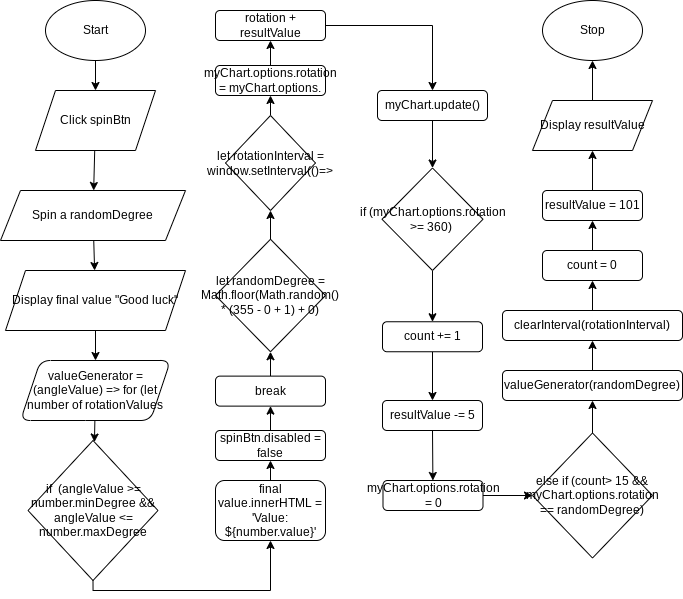

The diagram above was exported from draw.io. Its source (the exported page's mxGraphModel, read from the mxfile embedded in the PNG):
<mxGraphModel dx="1180" dy="598" grid="1" gridSize="10" guides="1" tooltips="1" connect="1" arrows="1" fold="1" page="1" pageScale="1" pageWidth="827" pageHeight="1169" math="0" shadow="0">
  <root>
    <mxCell id="0" />
    <mxCell id="1" parent="0" />
    <mxCell id="7" style="edgeStyle=none;html=1;entryX=0.5;entryY=0;entryDx=0;entryDy=0;" parent="1" source="2" target="6" edge="1">
      <mxGeometry relative="1" as="geometry" />
    </mxCell>
    <mxCell id="2" value="Start" style="ellipse;whiteSpace=wrap;html=1;" parent="1" vertex="1">
      <mxGeometry x="50" y="30" width="100" height="60" as="geometry" />
    </mxCell>
    <mxCell id="5" value="Stop" style="ellipse;whiteSpace=wrap;html=1;" parent="1" vertex="1">
      <mxGeometry x="547" y="30" width="100" height="60" as="geometry" />
    </mxCell>
    <mxCell id="13" style="edgeStyle=none;html=1;" parent="1" source="6" target="12" edge="1">
      <mxGeometry relative="1" as="geometry" />
    </mxCell>
    <mxCell id="6" value="Click spinBtn" style="shape=parallelogram;perimeter=parallelogramPerimeter;whiteSpace=wrap;html=1;fixedSize=1;rounded=0;" parent="1" vertex="1">
      <mxGeometry x="40" y="120" width="120" height="60" as="geometry" />
    </mxCell>
    <mxCell id="15" style="edgeStyle=none;html=1;" parent="1" source="12" target="14" edge="1">
      <mxGeometry relative="1" as="geometry" />
    </mxCell>
    <mxCell id="12" value="Spin a randomDegree" style="shape=parallelogram;perimeter=parallelogramPerimeter;whiteSpace=wrap;html=1;fixedSize=1;rounded=0;" parent="1" vertex="1">
      <mxGeometry x="5" y="220" width="185" height="50" as="geometry" />
    </mxCell>
    <mxCell id="18" style="edgeStyle=none;html=1;" parent="1" source="14" target="17" edge="1">
      <mxGeometry relative="1" as="geometry" />
    </mxCell>
    <mxCell id="14" value="Display final value &quot;Good luck&quot;" style="shape=parallelogram;perimeter=parallelogramPerimeter;whiteSpace=wrap;html=1;fixedSize=1;rounded=0;" parent="1" vertex="1">
      <mxGeometry x="10" y="300" width="180" height="60" as="geometry" />
    </mxCell>
    <mxCell id="94" style="edgeStyle=none;html=1;" edge="1" parent="1" source="16" target="37">
      <mxGeometry relative="1" as="geometry" />
    </mxCell>
    <mxCell id="16" value="if&amp;nbsp;(myChart.options.rotation &amp;gt;= 360)&amp;nbsp;" style="rhombus;whiteSpace=wrap;html=1;rounded=0;" parent="1" vertex="1">
      <mxGeometry x="386.5" y="197.5" width="101" height="102.5" as="geometry" />
    </mxCell>
    <mxCell id="20" style="edgeStyle=none;html=1;" parent="1" source="17" target="19" edge="1">
      <mxGeometry relative="1" as="geometry" />
    </mxCell>
    <mxCell id="17" value="valueGenerator = (angleValue) =&amp;gt; for (let number of rotationValues" style="shape=parallelogram;perimeter=parallelogramPerimeter;whiteSpace=wrap;html=1;fixedSize=1;rounded=1;" parent="1" vertex="1">
      <mxGeometry x="25" y="390" width="150" height="60" as="geometry" />
    </mxCell>
    <mxCell id="103" style="edgeStyle=orthogonalEdgeStyle;rounded=0;html=1;exitX=0.5;exitY=1;exitDx=0;exitDy=0;entryX=0.5;entryY=1;entryDx=0;entryDy=0;" edge="1" parent="1" source="19" target="36">
      <mxGeometry relative="1" as="geometry" />
    </mxCell>
    <mxCell id="19" value="if&amp;nbsp; (angleValue &amp;gt;= number.minDegree &amp;amp;&amp;amp; angleValue &amp;lt;= number.maxDegree" style="rhombus;whiteSpace=wrap;html=1;" parent="1" vertex="1">
      <mxGeometry x="32.5" y="470" width="130" height="140" as="geometry" />
    </mxCell>
    <mxCell id="100" style="edgeStyle=orthogonalEdgeStyle;rounded=0;html=1;" edge="1" parent="1" source="34" target="78">
      <mxGeometry relative="1" as="geometry" />
    </mxCell>
    <mxCell id="34" value="break" style="rounded=1;whiteSpace=wrap;html=1;" parent="1" vertex="1">
      <mxGeometry x="220" y="405.62" width="110" height="30" as="geometry" />
    </mxCell>
    <mxCell id="71" style="edgeStyle=none;html=1;exitX=0.5;exitY=0;exitDx=0;exitDy=0;entryX=0.5;entryY=1;entryDx=0;entryDy=0;" edge="1" parent="1" source="36" target="70">
      <mxGeometry relative="1" as="geometry" />
    </mxCell>
    <mxCell id="36" value="final value.innerHTML = 'Value: ${number.value}'" style="rounded=1;whiteSpace=wrap;html=1;" parent="1" vertex="1">
      <mxGeometry x="220" y="510" width="110" height="60" as="geometry" />
    </mxCell>
    <mxCell id="42" style="edgeStyle=none;html=1;entryX=0.5;entryY=1;entryDx=0;entryDy=0;exitX=0.5;exitY=1;exitDx=0;exitDy=0;" parent="1" source="40" target="40" edge="1">
      <mxGeometry relative="1" as="geometry" />
    </mxCell>
    <mxCell id="92" style="edgeStyle=none;html=1;exitX=0.5;exitY=1;exitDx=0;exitDy=0;" edge="1" parent="1" source="37" target="40">
      <mxGeometry relative="1" as="geometry" />
    </mxCell>
    <mxCell id="37" value="count += 1" style="rounded=1;whiteSpace=wrap;html=1;" parent="1" vertex="1">
      <mxGeometry x="387" y="351.25" width="100" height="30" as="geometry" />
    </mxCell>
    <mxCell id="93" style="edgeStyle=none;html=1;exitX=0.5;exitY=1;exitDx=0;exitDy=0;" edge="1" parent="1" source="40" target="41">
      <mxGeometry relative="1" as="geometry" />
    </mxCell>
    <mxCell id="40" value="resultValue -= 5" style="rounded=1;whiteSpace=wrap;html=1;" parent="1" vertex="1">
      <mxGeometry x="387" y="430" width="100" height="30" as="geometry" />
    </mxCell>
    <mxCell id="95" style="edgeStyle=none;html=1;entryX=0;entryY=0.5;entryDx=0;entryDy=0;" edge="1" parent="1" source="41" target="45">
      <mxGeometry relative="1" as="geometry" />
    </mxCell>
    <mxCell id="41" value="myChart.options.rotation = 0" style="rounded=1;whiteSpace=wrap;html=1;" parent="1" vertex="1">
      <mxGeometry x="387.5" y="510" width="100" height="30" as="geometry" />
    </mxCell>
    <mxCell id="59" style="edgeStyle=orthogonalEdgeStyle;rounded=0;html=1;entryX=0.5;entryY=1;entryDx=0;entryDy=0;" parent="1" source="45" target="57" edge="1">
      <mxGeometry relative="1" as="geometry" />
    </mxCell>
    <mxCell id="45" value="else if (count&amp;gt; 15 &amp;amp;&amp;amp; myChart.options.rotation == randomDegree)" style="rhombus;whiteSpace=wrap;html=1;rounded=0;" parent="1" vertex="1">
      <mxGeometry x="537" y="462.5" width="120" height="125" as="geometry" />
    </mxCell>
    <mxCell id="97" style="edgeStyle=none;html=1;exitX=0.5;exitY=0;exitDx=0;exitDy=0;entryX=0.5;entryY=1;entryDx=0;entryDy=0;" edge="1" parent="1" source="51" target="5">
      <mxGeometry relative="1" as="geometry" />
    </mxCell>
    <mxCell id="51" value="Display resultValue" style="shape=parallelogram;perimeter=parallelogramPerimeter;whiteSpace=wrap;html=1;fixedSize=1;" parent="1" vertex="1">
      <mxGeometry x="537" y="130" width="120" height="50" as="geometry" />
    </mxCell>
    <mxCell id="61" style="edgeStyle=orthogonalEdgeStyle;rounded=0;html=1;entryX=0.5;entryY=1;entryDx=0;entryDy=0;" parent="1" source="57" target="60" edge="1">
      <mxGeometry relative="1" as="geometry" />
    </mxCell>
    <mxCell id="57" value="valueGenerator(randomDegree)" style="rounded=1;whiteSpace=wrap;html=1;" parent="1" vertex="1">
      <mxGeometry x="507" y="400" width="180" height="30" as="geometry" />
    </mxCell>
    <mxCell id="63" style="edgeStyle=orthogonalEdgeStyle;rounded=0;html=1;entryX=0.5;entryY=1;entryDx=0;entryDy=0;" parent="1" source="60" target="62" edge="1">
      <mxGeometry relative="1" as="geometry" />
    </mxCell>
    <mxCell id="60" value="clearInterval(rotationInterval)" style="rounded=1;whiteSpace=wrap;html=1;" parent="1" vertex="1">
      <mxGeometry x="507" y="340" width="180" height="30" as="geometry" />
    </mxCell>
    <mxCell id="66" style="edgeStyle=orthogonalEdgeStyle;rounded=0;html=1;exitX=0.5;exitY=0;exitDx=0;exitDy=0;entryX=0.5;entryY=1;entryDx=0;entryDy=0;" parent="1" source="62" target="64" edge="1">
      <mxGeometry relative="1" as="geometry" />
    </mxCell>
    <mxCell id="62" value="count = 0" style="rounded=1;whiteSpace=wrap;html=1;" parent="1" vertex="1">
      <mxGeometry x="547" y="280" width="100" height="30" as="geometry" />
    </mxCell>
    <mxCell id="96" style="edgeStyle=none;html=1;exitX=0.5;exitY=0;exitDx=0;exitDy=0;entryX=0.5;entryY=1;entryDx=0;entryDy=0;" edge="1" parent="1" source="64" target="51">
      <mxGeometry relative="1" as="geometry" />
    </mxCell>
    <mxCell id="64" value="resultValue = 101" style="rounded=1;whiteSpace=wrap;html=1;" parent="1" vertex="1">
      <mxGeometry x="547" y="220" width="100" height="30" as="geometry" />
    </mxCell>
    <mxCell id="72" style="edgeStyle=none;html=1;exitX=0.5;exitY=0;exitDx=0;exitDy=0;" edge="1" parent="1" source="70" target="34">
      <mxGeometry relative="1" as="geometry" />
    </mxCell>
    <mxCell id="70" value="spinBtn.disabled = false" style="rounded=1;whiteSpace=wrap;html=1;" vertex="1" parent="1">
      <mxGeometry x="220" y="460" width="110" height="30" as="geometry" />
    </mxCell>
    <mxCell id="81" style="edgeStyle=none;html=1;entryX=0.5;entryY=1;entryDx=0;entryDy=0;" edge="1" parent="1" source="78" target="80">
      <mxGeometry relative="1" as="geometry" />
    </mxCell>
    <mxCell id="78" value="let randomDegree = Math.floor(Math.random() * (355 - 0 + 1) + 0)" style="rhombus;whiteSpace=wrap;html=1;" vertex="1" parent="1">
      <mxGeometry x="220" y="268.75" width="110" height="112.5" as="geometry" />
    </mxCell>
    <mxCell id="83" style="edgeStyle=none;html=1;exitX=0.5;exitY=0;exitDx=0;exitDy=0;entryX=0.5;entryY=1;entryDx=0;entryDy=0;" edge="1" parent="1" source="80" target="82">
      <mxGeometry relative="1" as="geometry" />
    </mxCell>
    <mxCell id="80" value="let rotationInterval = window.setInterval(()=&amp;gt;" style="rhombus;whiteSpace=wrap;html=1;" vertex="1" parent="1">
      <mxGeometry x="230" y="145" width="90" height="95" as="geometry" />
    </mxCell>
    <mxCell id="85" style="edgeStyle=none;html=1;exitX=0.5;exitY=0;exitDx=0;exitDy=0;entryX=0.5;entryY=1;entryDx=0;entryDy=0;" edge="1" parent="1" source="82" target="84">
      <mxGeometry relative="1" as="geometry" />
    </mxCell>
    <mxCell id="82" value="myChart.options.rotation = myChart.options." style="rounded=1;whiteSpace=wrap;html=1;" vertex="1" parent="1">
      <mxGeometry x="220" y="95" width="110" height="30" as="geometry" />
    </mxCell>
    <mxCell id="89" style="edgeStyle=orthogonalEdgeStyle;html=1;exitX=1;exitY=0.5;exitDx=0;exitDy=0;rounded=0;" edge="1" parent="1" source="84" target="87">
      <mxGeometry relative="1" as="geometry" />
    </mxCell>
    <mxCell id="84" value="rotation + resultValue" style="rounded=1;whiteSpace=wrap;html=1;" vertex="1" parent="1">
      <mxGeometry x="220" y="39.99999999999999" width="110" height="30" as="geometry" />
    </mxCell>
    <mxCell id="90" style="edgeStyle=none;html=1;" edge="1" parent="1" source="87" target="16">
      <mxGeometry relative="1" as="geometry" />
    </mxCell>
    <mxCell id="87" value="myChart.update()" style="rounded=1;whiteSpace=wrap;html=1;" vertex="1" parent="1">
      <mxGeometry x="382" y="120" width="110" height="30" as="geometry" />
    </mxCell>
  </root>
</mxGraphModel>